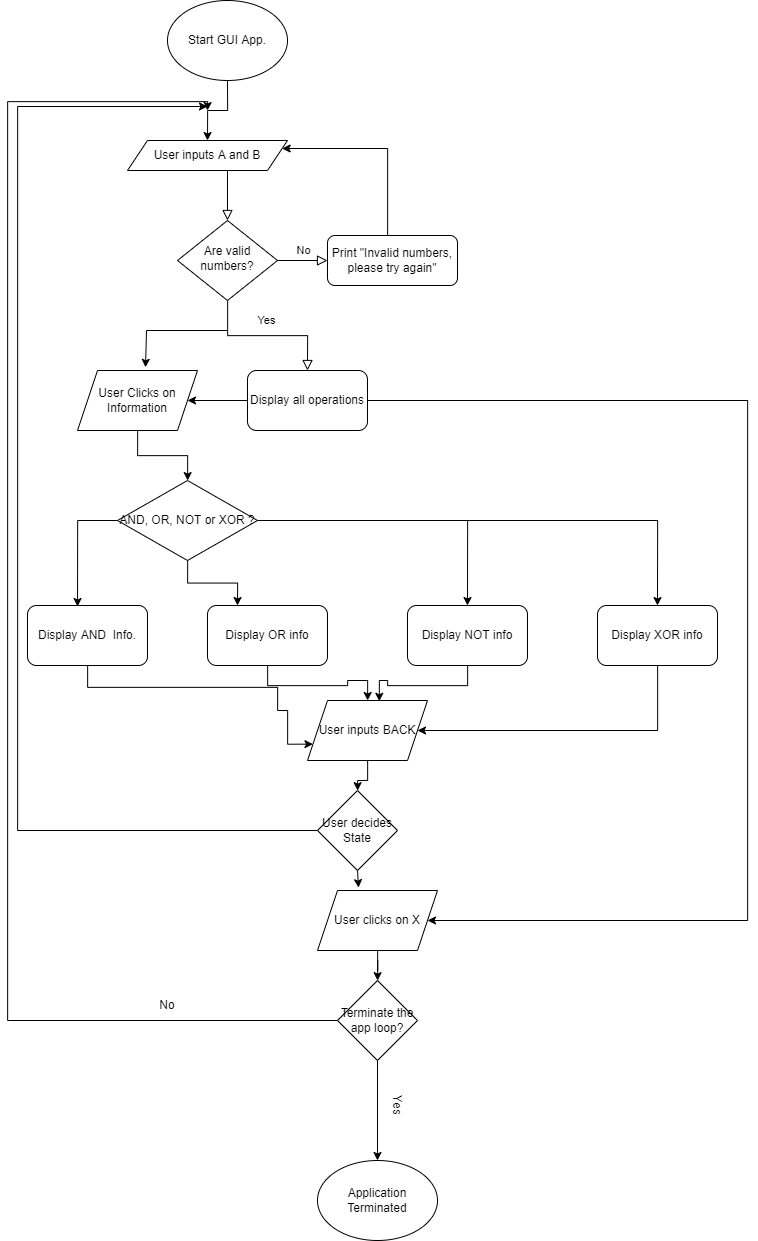

The diagram above was exported from draw.io. Its source (the exported page's mxGraphModel, read from the mxfile embedded in the PNG):
<mxGraphModel dx="3793" dy="2840" grid="1" gridSize="10" guides="1" tooltips="1" connect="1" arrows="1" fold="1" page="1" pageScale="1" pageWidth="827" pageHeight="1169" math="0" shadow="0">
  <root>
    <mxCell id="WIyWlLk6GJQsqaUBKTNV-0" />
    <mxCell id="WIyWlLk6GJQsqaUBKTNV-1" parent="WIyWlLk6GJQsqaUBKTNV-0" />
    <mxCell id="WIyWlLk6GJQsqaUBKTNV-2" value="" style="rounded=0;html=1;jettySize=auto;orthogonalLoop=1;fontSize=11;endArrow=block;endFill=0;endSize=8;strokeWidth=1;shadow=0;labelBackgroundColor=none;edgeStyle=orthogonalEdgeStyle;" parent="WIyWlLk6GJQsqaUBKTNV-1" target="WIyWlLk6GJQsqaUBKTNV-6" edge="1">
      <mxGeometry relative="1" as="geometry">
        <mxPoint x="220" y="120" as="sourcePoint" />
      </mxGeometry>
    </mxCell>
    <mxCell id="WIyWlLk6GJQsqaUBKTNV-4" value="Yes" style="rounded=0;html=1;jettySize=auto;orthogonalLoop=1;fontSize=11;endArrow=block;endFill=0;endSize=8;strokeWidth=1;shadow=0;labelBackgroundColor=none;edgeStyle=orthogonalEdgeStyle;entryX=0.5;entryY=0;entryDx=0;entryDy=0;" parent="WIyWlLk6GJQsqaUBKTNV-1" source="WIyWlLk6GJQsqaUBKTNV-6" target="rSjDw8-WvQdVu_2u8nnB-5" edge="1">
      <mxGeometry y="15" relative="1" as="geometry">
        <mxPoint as="offset" />
        <mxPoint x="220" y="290" as="targetPoint" />
        <Array as="points">
          <mxPoint x="220" y="285" />
          <mxPoint x="300" y="285" />
        </Array>
      </mxGeometry>
    </mxCell>
    <mxCell id="WIyWlLk6GJQsqaUBKTNV-5" value="No" style="edgeStyle=orthogonalEdgeStyle;rounded=0;html=1;jettySize=auto;orthogonalLoop=1;fontSize=11;endArrow=block;endFill=0;endSize=8;strokeWidth=1;shadow=0;labelBackgroundColor=none;" parent="WIyWlLk6GJQsqaUBKTNV-1" source="WIyWlLk6GJQsqaUBKTNV-6" target="WIyWlLk6GJQsqaUBKTNV-7" edge="1">
      <mxGeometry y="10" relative="1" as="geometry">
        <mxPoint as="offset" />
      </mxGeometry>
    </mxCell>
    <mxCell id="WIyWlLk6GJQsqaUBKTNV-6" value="Are valid numbers?" style="rhombus;whiteSpace=wrap;html=1;shadow=0;fontFamily=Helvetica;fontSize=12;align=center;strokeWidth=1;spacing=6;spacingTop=-4;" parent="WIyWlLk6GJQsqaUBKTNV-1" vertex="1">
      <mxGeometry x="170" y="170" width="100" height="80" as="geometry" />
    </mxCell>
    <mxCell id="rSjDw8-WvQdVu_2u8nnB-1" value="" style="edgeStyle=orthogonalEdgeStyle;rounded=0;orthogonalLoop=1;jettySize=auto;html=1;entryX=1;entryY=0.25;entryDx=0;entryDy=0;" edge="1" parent="WIyWlLk6GJQsqaUBKTNV-1" source="WIyWlLk6GJQsqaUBKTNV-7" target="rSjDw8-WvQdVu_2u8nnB-15">
      <mxGeometry relative="1" as="geometry">
        <mxPoint x="280" y="100" as="targetPoint" />
        <Array as="points">
          <mxPoint x="380" y="98" />
        </Array>
      </mxGeometry>
    </mxCell>
    <mxCell id="WIyWlLk6GJQsqaUBKTNV-7" value="Print &quot;Invalid numbers, please try again&quot;" style="rounded=1;whiteSpace=wrap;html=1;fontSize=12;glass=0;strokeWidth=1;shadow=0;" parent="WIyWlLk6GJQsqaUBKTNV-1" vertex="1">
      <mxGeometry x="320" y="185" width="130" height="50" as="geometry" />
    </mxCell>
    <mxCell id="rSjDw8-WvQdVu_2u8nnB-3" value="" style="edgeStyle=orthogonalEdgeStyle;rounded=0;orthogonalLoop=1;jettySize=auto;html=1;entryX=0.5;entryY=0;entryDx=0;entryDy=0;" edge="1" parent="WIyWlLk6GJQsqaUBKTNV-1" source="rSjDw8-WvQdVu_2u8nnB-2" target="rSjDw8-WvQdVu_2u8nnB-15">
      <mxGeometry relative="1" as="geometry">
        <mxPoint x="220" y="80" as="targetPoint" />
      </mxGeometry>
    </mxCell>
    <mxCell id="rSjDw8-WvQdVu_2u8nnB-2" value="Start GUI App." style="ellipse;whiteSpace=wrap;html=1;" vertex="1" parent="WIyWlLk6GJQsqaUBKTNV-1">
      <mxGeometry x="160" y="-50" width="120" height="80" as="geometry" />
    </mxCell>
    <mxCell id="rSjDw8-WvQdVu_2u8nnB-25" value="" style="edgeStyle=orthogonalEdgeStyle;rounded=0;orthogonalLoop=1;jettySize=auto;html=1;" edge="1" parent="WIyWlLk6GJQsqaUBKTNV-1" source="rSjDw8-WvQdVu_2u8nnB-5" target="rSjDw8-WvQdVu_2u8nnB-17">
      <mxGeometry relative="1" as="geometry" />
    </mxCell>
    <mxCell id="rSjDw8-WvQdVu_2u8nnB-36" style="edgeStyle=orthogonalEdgeStyle;rounded=0;orthogonalLoop=1;jettySize=auto;html=1;entryX=1;entryY=0.5;entryDx=0;entryDy=0;" edge="1" parent="WIyWlLk6GJQsqaUBKTNV-1" source="rSjDw8-WvQdVu_2u8nnB-5" target="rSjDw8-WvQdVu_2u8nnB-35">
      <mxGeometry relative="1" as="geometry">
        <mxPoint x="730" y="840" as="targetPoint" />
        <Array as="points">
          <mxPoint x="740" y="350" />
          <mxPoint x="740" y="870" />
        </Array>
      </mxGeometry>
    </mxCell>
    <mxCell id="rSjDw8-WvQdVu_2u8nnB-5" value="Display all operations" style="rounded=1;whiteSpace=wrap;html=1;" vertex="1" parent="WIyWlLk6GJQsqaUBKTNV-1">
      <mxGeometry x="240" y="320" width="120" height="60" as="geometry" />
    </mxCell>
    <mxCell id="rSjDw8-WvQdVu_2u8nnB-15" value="User inputs A and B" style="shape=parallelogram;perimeter=parallelogramPerimeter;whiteSpace=wrap;html=1;fixedSize=1;" vertex="1" parent="WIyWlLk6GJQsqaUBKTNV-1">
      <mxGeometry x="120" y="90" width="160" height="30" as="geometry" />
    </mxCell>
    <mxCell id="rSjDw8-WvQdVu_2u8nnB-23" value="" style="edgeStyle=orthogonalEdgeStyle;rounded=0;orthogonalLoop=1;jettySize=auto;html=1;" edge="1" parent="WIyWlLk6GJQsqaUBKTNV-1" source="rSjDw8-WvQdVu_2u8nnB-17" target="rSjDw8-WvQdVu_2u8nnB-21">
      <mxGeometry relative="1" as="geometry" />
    </mxCell>
    <mxCell id="rSjDw8-WvQdVu_2u8nnB-17" value="User Clicks on Information" style="shape=parallelogram;perimeter=parallelogramPerimeter;whiteSpace=wrap;html=1;fixedSize=1;" vertex="1" parent="WIyWlLk6GJQsqaUBKTNV-1">
      <mxGeometry x="70" y="320" width="120" height="60" as="geometry" />
    </mxCell>
    <mxCell id="rSjDw8-WvQdVu_2u8nnB-18" value="" style="endArrow=classic;html=1;rounded=0;entryX=0.567;entryY=-0.053;entryDx=0;entryDy=0;entryPerimeter=0;" edge="1" parent="WIyWlLk6GJQsqaUBKTNV-1" target="rSjDw8-WvQdVu_2u8nnB-17">
      <mxGeometry width="50" height="50" relative="1" as="geometry">
        <mxPoint x="220" y="280" as="sourcePoint" />
        <mxPoint x="139" y="310" as="targetPoint" />
        <Array as="points">
          <mxPoint x="139" y="280" />
        </Array>
      </mxGeometry>
    </mxCell>
    <mxCell id="rSjDw8-WvQdVu_2u8nnB-30" style="edgeStyle=orthogonalEdgeStyle;rounded=0;orthogonalLoop=1;jettySize=auto;html=1;entryX=0.417;entryY=0.017;entryDx=0;entryDy=0;entryPerimeter=0;" edge="1" parent="WIyWlLk6GJQsqaUBKTNV-1" source="rSjDw8-WvQdVu_2u8nnB-21" target="rSjDw8-WvQdVu_2u8nnB-26">
      <mxGeometry relative="1" as="geometry">
        <mxPoint x="70" y="470" as="targetPoint" />
        <Array as="points">
          <mxPoint x="70" y="470" />
        </Array>
      </mxGeometry>
    </mxCell>
    <mxCell id="rSjDw8-WvQdVu_2u8nnB-31" style="edgeStyle=orthogonalEdgeStyle;rounded=0;orthogonalLoop=1;jettySize=auto;html=1;entryX=0.25;entryY=0;entryDx=0;entryDy=0;" edge="1" parent="WIyWlLk6GJQsqaUBKTNV-1" source="rSjDw8-WvQdVu_2u8nnB-21" target="rSjDw8-WvQdVu_2u8nnB-27">
      <mxGeometry relative="1" as="geometry" />
    </mxCell>
    <mxCell id="rSjDw8-WvQdVu_2u8nnB-32" style="edgeStyle=orthogonalEdgeStyle;rounded=0;orthogonalLoop=1;jettySize=auto;html=1;exitX=1;exitY=0.5;exitDx=0;exitDy=0;entryX=0.5;entryY=0;entryDx=0;entryDy=0;" edge="1" parent="WIyWlLk6GJQsqaUBKTNV-1" source="rSjDw8-WvQdVu_2u8nnB-21" target="rSjDw8-WvQdVu_2u8nnB-28">
      <mxGeometry relative="1" as="geometry" />
    </mxCell>
    <mxCell id="rSjDw8-WvQdVu_2u8nnB-33" style="edgeStyle=orthogonalEdgeStyle;rounded=0;orthogonalLoop=1;jettySize=auto;html=1;entryX=0.5;entryY=0;entryDx=0;entryDy=0;" edge="1" parent="WIyWlLk6GJQsqaUBKTNV-1" source="rSjDw8-WvQdVu_2u8nnB-21" target="rSjDw8-WvQdVu_2u8nnB-29">
      <mxGeometry relative="1" as="geometry" />
    </mxCell>
    <mxCell id="rSjDw8-WvQdVu_2u8nnB-21" value="AND, OR, NOT or XOR ?" style="rhombus;whiteSpace=wrap;html=1;" vertex="1" parent="WIyWlLk6GJQsqaUBKTNV-1">
      <mxGeometry x="110" y="430" width="140" height="80" as="geometry" />
    </mxCell>
    <mxCell id="rSjDw8-WvQdVu_2u8nnB-45" style="edgeStyle=orthogonalEdgeStyle;rounded=0;orthogonalLoop=1;jettySize=auto;html=1;entryX=0;entryY=0.75;entryDx=0;entryDy=0;" edge="1" parent="WIyWlLk6GJQsqaUBKTNV-1" source="rSjDw8-WvQdVu_2u8nnB-26" target="rSjDw8-WvQdVu_2u8nnB-44">
      <mxGeometry relative="1" as="geometry">
        <mxPoint x="280" y="690" as="targetPoint" />
        <Array as="points">
          <mxPoint x="80" y="637" />
          <mxPoint x="270" y="637" />
          <mxPoint x="270" y="660" />
          <mxPoint x="280" y="660" />
          <mxPoint x="280" y="694" />
        </Array>
      </mxGeometry>
    </mxCell>
    <mxCell id="rSjDw8-WvQdVu_2u8nnB-26" value="Display AND&amp;nbsp; Info." style="rounded=1;whiteSpace=wrap;html=1;" vertex="1" parent="WIyWlLk6GJQsqaUBKTNV-1">
      <mxGeometry x="20" y="555" width="120" height="60" as="geometry" />
    </mxCell>
    <mxCell id="rSjDw8-WvQdVu_2u8nnB-46" style="edgeStyle=orthogonalEdgeStyle;rounded=0;orthogonalLoop=1;jettySize=auto;html=1;" edge="1" parent="WIyWlLk6GJQsqaUBKTNV-1" source="rSjDw8-WvQdVu_2u8nnB-27" target="rSjDw8-WvQdVu_2u8nnB-44">
      <mxGeometry relative="1" as="geometry" />
    </mxCell>
    <mxCell id="rSjDw8-WvQdVu_2u8nnB-27" value="Display OR info" style="rounded=1;whiteSpace=wrap;html=1;" vertex="1" parent="WIyWlLk6GJQsqaUBKTNV-1">
      <mxGeometry x="200" y="555" width="120" height="60" as="geometry" />
    </mxCell>
    <mxCell id="rSjDw8-WvQdVu_2u8nnB-48" style="edgeStyle=orthogonalEdgeStyle;rounded=0;orthogonalLoop=1;jettySize=auto;html=1;entryX=0.598;entryY=0.013;entryDx=0;entryDy=0;entryPerimeter=0;" edge="1" parent="WIyWlLk6GJQsqaUBKTNV-1" source="rSjDw8-WvQdVu_2u8nnB-28" target="rSjDw8-WvQdVu_2u8nnB-44">
      <mxGeometry relative="1" as="geometry" />
    </mxCell>
    <mxCell id="rSjDw8-WvQdVu_2u8nnB-28" value="Display NOT info" style="rounded=1;whiteSpace=wrap;html=1;" vertex="1" parent="WIyWlLk6GJQsqaUBKTNV-1">
      <mxGeometry x="400" y="555" width="120" height="60" as="geometry" />
    </mxCell>
    <mxCell id="rSjDw8-WvQdVu_2u8nnB-49" style="edgeStyle=orthogonalEdgeStyle;rounded=0;orthogonalLoop=1;jettySize=auto;html=1;entryX=1;entryY=0.5;entryDx=0;entryDy=0;" edge="1" parent="WIyWlLk6GJQsqaUBKTNV-1" source="rSjDw8-WvQdVu_2u8nnB-29" target="rSjDw8-WvQdVu_2u8nnB-44">
      <mxGeometry relative="1" as="geometry">
        <mxPoint x="650" y="720" as="targetPoint" />
        <Array as="points">
          <mxPoint x="650" y="680" />
        </Array>
      </mxGeometry>
    </mxCell>
    <mxCell id="rSjDw8-WvQdVu_2u8nnB-29" value="Display XOR info" style="rounded=1;whiteSpace=wrap;html=1;" vertex="1" parent="WIyWlLk6GJQsqaUBKTNV-1">
      <mxGeometry x="590" y="555" width="120" height="60" as="geometry" />
    </mxCell>
    <mxCell id="rSjDw8-WvQdVu_2u8nnB-38" value="" style="edgeStyle=orthogonalEdgeStyle;rounded=0;orthogonalLoop=1;jettySize=auto;html=1;" edge="1" parent="WIyWlLk6GJQsqaUBKTNV-1" source="rSjDw8-WvQdVu_2u8nnB-35" target="rSjDw8-WvQdVu_2u8nnB-37">
      <mxGeometry relative="1" as="geometry" />
    </mxCell>
    <mxCell id="rSjDw8-WvQdVu_2u8nnB-35" value="User clicks on X" style="shape=parallelogram;perimeter=parallelogramPerimeter;whiteSpace=wrap;html=1;fixedSize=1;" vertex="1" parent="WIyWlLk6GJQsqaUBKTNV-1">
      <mxGeometry x="310" y="840" width="120" height="60" as="geometry" />
    </mxCell>
    <mxCell id="rSjDw8-WvQdVu_2u8nnB-39" style="edgeStyle=orthogonalEdgeStyle;rounded=0;orthogonalLoop=1;jettySize=auto;html=1;exitX=0;exitY=0.5;exitDx=0;exitDy=0;" edge="1" parent="WIyWlLk6GJQsqaUBKTNV-1" source="rSjDw8-WvQdVu_2u8nnB-37">
      <mxGeometry relative="1" as="geometry">
        <mxPoint x="200" y="60" as="targetPoint" />
        <Array as="points">
          <mxPoint y="970" />
          <mxPoint y="51" />
        </Array>
      </mxGeometry>
    </mxCell>
    <mxCell id="rSjDw8-WvQdVu_2u8nnB-42" value="" style="edgeStyle=orthogonalEdgeStyle;rounded=0;orthogonalLoop=1;jettySize=auto;html=1;" edge="1" parent="WIyWlLk6GJQsqaUBKTNV-1" source="rSjDw8-WvQdVu_2u8nnB-37" target="rSjDw8-WvQdVu_2u8nnB-41">
      <mxGeometry relative="1" as="geometry" />
    </mxCell>
    <mxCell id="rSjDw8-WvQdVu_2u8nnB-37" value="Terminate the app loop?" style="rhombus;whiteSpace=wrap;html=1;" vertex="1" parent="WIyWlLk6GJQsqaUBKTNV-1">
      <mxGeometry x="330" y="930" width="80" height="80" as="geometry" />
    </mxCell>
    <mxCell id="rSjDw8-WvQdVu_2u8nnB-40" value="No" style="text;html=1;strokeColor=none;fillColor=none;align=center;verticalAlign=middle;whiteSpace=wrap;rounded=0;" vertex="1" parent="WIyWlLk6GJQsqaUBKTNV-1">
      <mxGeometry x="130" y="940" width="60" height="30" as="geometry" />
    </mxCell>
    <mxCell id="rSjDw8-WvQdVu_2u8nnB-41" value="Application Terminated" style="ellipse;whiteSpace=wrap;html=1;" vertex="1" parent="WIyWlLk6GJQsqaUBKTNV-1">
      <mxGeometry x="310" y="1110" width="120" height="80" as="geometry" />
    </mxCell>
    <mxCell id="rSjDw8-WvQdVu_2u8nnB-43" value="Yes" style="text;html=1;strokeColor=none;fillColor=none;align=center;verticalAlign=middle;whiteSpace=wrap;rounded=0;rotation=90;" vertex="1" parent="WIyWlLk6GJQsqaUBKTNV-1">
      <mxGeometry x="360" y="1040" width="60" height="30" as="geometry" />
    </mxCell>
    <mxCell id="rSjDw8-WvQdVu_2u8nnB-51" value="" style="edgeStyle=orthogonalEdgeStyle;rounded=0;orthogonalLoop=1;jettySize=auto;html=1;" edge="1" parent="WIyWlLk6GJQsqaUBKTNV-1" source="rSjDw8-WvQdVu_2u8nnB-44" target="rSjDw8-WvQdVu_2u8nnB-50">
      <mxGeometry relative="1" as="geometry" />
    </mxCell>
    <mxCell id="rSjDw8-WvQdVu_2u8nnB-44" value="User inputs BACK" style="shape=parallelogram;perimeter=parallelogramPerimeter;whiteSpace=wrap;html=1;fixedSize=1;" vertex="1" parent="WIyWlLk6GJQsqaUBKTNV-1">
      <mxGeometry x="300" y="650" width="120" height="60" as="geometry" />
    </mxCell>
    <mxCell id="rSjDw8-WvQdVu_2u8nnB-52" style="edgeStyle=orthogonalEdgeStyle;rounded=0;orthogonalLoop=1;jettySize=auto;html=1;exitX=0.5;exitY=1;exitDx=0;exitDy=0;entryX=0.342;entryY=-0.048;entryDx=0;entryDy=0;entryPerimeter=0;" edge="1" parent="WIyWlLk6GJQsqaUBKTNV-1" source="rSjDw8-WvQdVu_2u8nnB-50" target="rSjDw8-WvQdVu_2u8nnB-35">
      <mxGeometry relative="1" as="geometry" />
    </mxCell>
    <mxCell id="rSjDw8-WvQdVu_2u8nnB-54" style="edgeStyle=orthogonalEdgeStyle;rounded=0;orthogonalLoop=1;jettySize=auto;html=1;exitX=0;exitY=0.5;exitDx=0;exitDy=0;" edge="1" parent="WIyWlLk6GJQsqaUBKTNV-1" source="rSjDw8-WvQdVu_2u8nnB-50">
      <mxGeometry relative="1" as="geometry">
        <mxPoint x="200" y="56" as="targetPoint" />
        <Array as="points">
          <mxPoint x="10" y="780" />
          <mxPoint x="10" y="56" />
        </Array>
      </mxGeometry>
    </mxCell>
    <mxCell id="rSjDw8-WvQdVu_2u8nnB-50" value="User decides State" style="rhombus;whiteSpace=wrap;html=1;" vertex="1" parent="WIyWlLk6GJQsqaUBKTNV-1">
      <mxGeometry x="310" y="740" width="80" height="80" as="geometry" />
    </mxCell>
  </root>
</mxGraphModel>